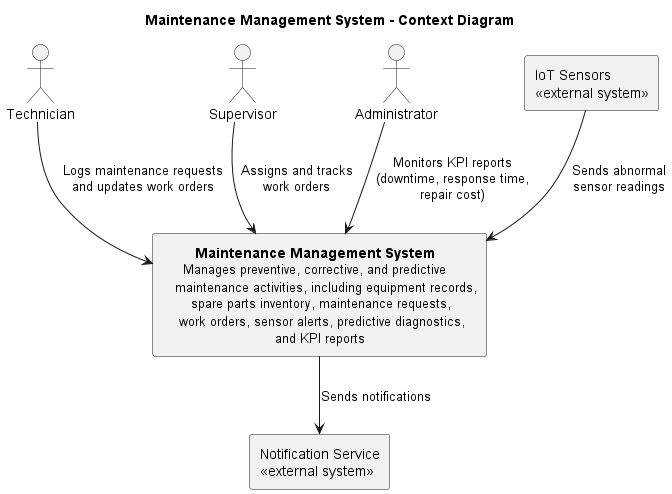

The diagram above was rendered by PlantUML. Its source (embedded in the PNG):
@startuml
title Maintenance Management System - Context Diagram

actor Technician
actor Supervisor
actor Administrator

rectangle "IoT Sensors\n<<external system>>" as iot
rectangle "Notification Service\n<<external system>>" as notification

rectangle "\t<b>Maintenance Management System</b>\n<size:13>     Manages preventive, corrective, and predictive\n   <size:13>maintenance activities, including equipment records,\n<size:13>       spare parts inventory, maintenance requests,\n    <size:13>work orders, sensor alerts, predictive diagnostics,\n                            <size:13>and KPI reports" as mms

Technician --> mms : Logs maintenance requests\nand updates work orders
Supervisor --> mms : Assigns and tracks\nwork orders
Administrator --> mms : Monitors KPI reports\n(downtime, response time,\nrepair cost)

iot --> mms : Sends abnormal\nsensor readings
mms --> notification : Sends notifications

@enduml